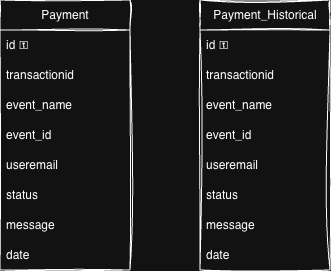

The diagram above was exported from draw.io. Its source (the exported page's mxGraphModel, read from the mxfile embedded in the PNG):
<mxGraphModel dx="559" dy="366" grid="1" gridSize="10" guides="1" tooltips="1" connect="1" arrows="1" fold="1" page="1" pageScale="1" pageWidth="827" pageHeight="1169" math="0" shadow="0">
  <root>
    <mxCell id="0" />
    <mxCell id="1" parent="0" />
    <mxCell id="2" parent="1" style="swimlane;fontStyle=0;childLayout=stackLayout;horizontal=1;startSize=30;horizontalStack=0;resizeParent=1;resizeParentMax=0;resizeLast=0;collapsible=1;marginBottom=0;whiteSpace=wrap;html=1;sketch=1;curveFitting=1;jiggle=2;" value="Payment" vertex="1">
      <mxGeometry height="270" width="130" x="190" y="180" as="geometry" />
    </mxCell>
    <mxCell id="3" parent="2" style="text;strokeColor=none;fillColor=none;align=left;verticalAlign=middle;spacingLeft=4;spacingRight=4;overflow=hidden;points=[[0,0.5],[1,0.5]];portConstraint=eastwest;rotatable=0;whiteSpace=wrap;html=1;sketch=1;curveFitting=1;jiggle=2;" value="id ⚿" vertex="1">
      <mxGeometry height="30" width="130" y="30" as="geometry" />
    </mxCell>
    <mxCell id="4" parent="2" style="text;strokeColor=none;fillColor=none;align=left;verticalAlign=middle;spacingLeft=4;spacingRight=4;overflow=hidden;points=[[0,0.5],[1,0.5]];portConstraint=eastwest;rotatable=0;whiteSpace=wrap;html=1;sketch=1;curveFitting=1;jiggle=2;" value="transactionid" vertex="1">
      <mxGeometry height="30" width="130" y="60" as="geometry" />
    </mxCell>
    <mxCell id="5" parent="2" style="text;strokeColor=none;fillColor=none;align=left;verticalAlign=middle;spacingLeft=4;spacingRight=4;overflow=hidden;points=[[0,0.5],[1,0.5]];portConstraint=eastwest;rotatable=0;whiteSpace=wrap;html=1;sketch=1;curveFitting=1;jiggle=2;" value="event_name" vertex="1">
      <mxGeometry height="30" width="130" y="90" as="geometry" />
    </mxCell>
    <mxCell id="6" parent="2" style="text;strokeColor=none;fillColor=none;align=left;verticalAlign=middle;spacingLeft=4;spacingRight=4;overflow=hidden;points=[[0,0.5],[1,0.5]];portConstraint=eastwest;rotatable=0;whiteSpace=wrap;html=1;sketch=1;curveFitting=1;jiggle=2;" value="event_id" vertex="1">
      <mxGeometry height="30" width="130" y="120" as="geometry" />
    </mxCell>
    <mxCell id="7" parent="2" style="text;strokeColor=none;fillColor=none;align=left;verticalAlign=middle;spacingLeft=4;spacingRight=4;overflow=hidden;points=[[0,0.5],[1,0.5]];portConstraint=eastwest;rotatable=0;whiteSpace=wrap;html=1;sketch=1;curveFitting=1;jiggle=2;" value="useremail" vertex="1">
      <mxGeometry height="30" width="130" y="150" as="geometry" />
    </mxCell>
    <mxCell id="8" parent="2" style="text;strokeColor=none;fillColor=none;align=left;verticalAlign=middle;spacingLeft=4;spacingRight=4;overflow=hidden;points=[[0,0.5],[1,0.5]];portConstraint=eastwest;rotatable=0;whiteSpace=wrap;html=1;sketch=1;curveFitting=1;jiggle=2;" value="status" vertex="1">
      <mxGeometry height="30" width="130" y="180" as="geometry" />
    </mxCell>
    <mxCell id="9" parent="2" style="text;strokeColor=none;fillColor=none;align=left;verticalAlign=middle;spacingLeft=4;spacingRight=4;overflow=hidden;points=[[0,0.5],[1,0.5]];portConstraint=eastwest;rotatable=0;whiteSpace=wrap;html=1;sketch=1;curveFitting=1;jiggle=2;" value="message" vertex="1">
      <mxGeometry height="30" width="130" y="210" as="geometry" />
    </mxCell>
    <mxCell id="10" parent="2" style="text;strokeColor=none;fillColor=none;align=left;verticalAlign=middle;spacingLeft=4;spacingRight=4;overflow=hidden;points=[[0,0.5],[1,0.5]];portConstraint=eastwest;rotatable=0;whiteSpace=wrap;html=1;sketch=1;curveFitting=1;jiggle=2;" value="date" vertex="1">
      <mxGeometry height="30" width="130" y="240" as="geometry" />
    </mxCell>
    <mxCell id="11" parent="1" style="swimlane;fontStyle=0;childLayout=stackLayout;horizontal=1;startSize=30;horizontalStack=0;resizeParent=1;resizeParentMax=0;resizeLast=0;collapsible=1;marginBottom=0;whiteSpace=wrap;html=1;sketch=1;curveFitting=1;jiggle=2;" value="Payment_Historical" vertex="1">
      <mxGeometry height="270" width="130" x="390" y="180" as="geometry" />
    </mxCell>
    <mxCell id="12" parent="11" style="text;strokeColor=none;fillColor=none;align=left;verticalAlign=middle;spacingLeft=4;spacingRight=4;overflow=hidden;points=[[0,0.5],[1,0.5]];portConstraint=eastwest;rotatable=0;whiteSpace=wrap;html=1;sketch=1;curveFitting=1;jiggle=2;" value="id ⚿" vertex="1">
      <mxGeometry height="30" width="130" y="30" as="geometry" />
    </mxCell>
    <mxCell id="13" parent="11" style="text;strokeColor=none;fillColor=none;align=left;verticalAlign=middle;spacingLeft=4;spacingRight=4;overflow=hidden;points=[[0,0.5],[1,0.5]];portConstraint=eastwest;rotatable=0;whiteSpace=wrap;html=1;sketch=1;curveFitting=1;jiggle=2;" value="transactionid" vertex="1">
      <mxGeometry height="30" width="130" y="60" as="geometry" />
    </mxCell>
    <mxCell id="14" parent="11" style="text;strokeColor=none;fillColor=none;align=left;verticalAlign=middle;spacingLeft=4;spacingRight=4;overflow=hidden;points=[[0,0.5],[1,0.5]];portConstraint=eastwest;rotatable=0;whiteSpace=wrap;html=1;sketch=1;curveFitting=1;jiggle=2;" value="event_name" vertex="1">
      <mxGeometry height="30" width="130" y="90" as="geometry" />
    </mxCell>
    <mxCell id="15" parent="11" style="text;strokeColor=none;fillColor=none;align=left;verticalAlign=middle;spacingLeft=4;spacingRight=4;overflow=hidden;points=[[0,0.5],[1,0.5]];portConstraint=eastwest;rotatable=0;whiteSpace=wrap;html=1;sketch=1;curveFitting=1;jiggle=2;" value="event_id" vertex="1">
      <mxGeometry height="30" width="130" y="120" as="geometry" />
    </mxCell>
    <mxCell id="16" parent="11" style="text;strokeColor=none;fillColor=none;align=left;verticalAlign=middle;spacingLeft=4;spacingRight=4;overflow=hidden;points=[[0,0.5],[1,0.5]];portConstraint=eastwest;rotatable=0;whiteSpace=wrap;html=1;sketch=1;curveFitting=1;jiggle=2;" value="useremail" vertex="1">
      <mxGeometry height="30" width="130" y="150" as="geometry" />
    </mxCell>
    <mxCell id="17" parent="11" style="text;strokeColor=none;fillColor=none;align=left;verticalAlign=middle;spacingLeft=4;spacingRight=4;overflow=hidden;points=[[0,0.5],[1,0.5]];portConstraint=eastwest;rotatable=0;whiteSpace=wrap;html=1;sketch=1;curveFitting=1;jiggle=2;" value="status" vertex="1">
      <mxGeometry height="30" width="130" y="180" as="geometry" />
    </mxCell>
    <mxCell id="18" parent="11" style="text;strokeColor=none;fillColor=none;align=left;verticalAlign=middle;spacingLeft=4;spacingRight=4;overflow=hidden;points=[[0,0.5],[1,0.5]];portConstraint=eastwest;rotatable=0;whiteSpace=wrap;html=1;sketch=1;curveFitting=1;jiggle=2;" value="message" vertex="1">
      <mxGeometry height="30" width="130" y="210" as="geometry" />
    </mxCell>
    <mxCell id="19" parent="11" style="text;strokeColor=none;fillColor=none;align=left;verticalAlign=middle;spacingLeft=4;spacingRight=4;overflow=hidden;points=[[0,0.5],[1,0.5]];portConstraint=eastwest;rotatable=0;whiteSpace=wrap;html=1;sketch=1;curveFitting=1;jiggle=2;" value="date" vertex="1">
      <mxGeometry height="30" width="130" y="240" as="geometry" />
    </mxCell>
  </root>
</mxGraphModel>